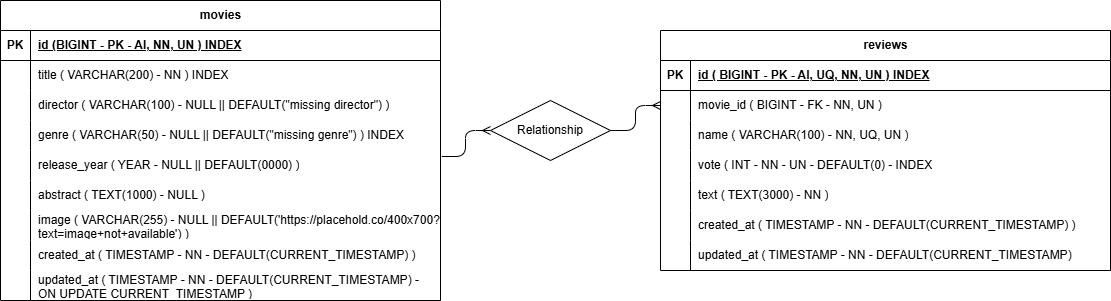

The diagram above was exported from draw.io. Its source (the exported page's mxGraphModel, read from the mxfile embedded in the PNG):
<mxGraphModel dx="1036" dy="301" grid="1" gridSize="10" guides="1" tooltips="1" connect="1" arrows="1" fold="1" page="1" pageScale="1" pageWidth="850" pageHeight="1100" math="0" shadow="0">
  <root>
    <mxCell id="0" />
    <mxCell id="1" parent="0" />
    <mxCell id="2" value="movies" style="shape=table;startSize=30;container=1;collapsible=1;childLayout=tableLayout;fixedRows=1;rowLines=0;fontStyle=1;align=center;resizeLast=1;html=1;" parent="1" vertex="1">
      <mxGeometry x="140" y="80" width="440" height="300" as="geometry" />
    </mxCell>
    <mxCell id="3" value="" style="shape=tableRow;horizontal=0;startSize=0;swimlaneHead=0;swimlaneBody=0;fillColor=none;collapsible=0;dropTarget=0;points=[[0,0.5],[1,0.5]];portConstraint=eastwest;top=0;left=0;right=0;bottom=1;" parent="2" vertex="1">
      <mxGeometry y="30" width="440" height="30" as="geometry" />
    </mxCell>
    <mxCell id="4" value="PK" style="shape=partialRectangle;connectable=0;fillColor=none;top=0;left=0;bottom=0;right=0;fontStyle=1;overflow=hidden;whiteSpace=wrap;html=1;" parent="3" vertex="1">
      <mxGeometry width="30" height="30" as="geometry">
        <mxRectangle width="30" height="30" as="alternateBounds" />
      </mxGeometry>
    </mxCell>
    <mxCell id="5" value="id&amp;nbsp;(BIGINT - PK - AI, NN, UN ) INDEX" style="shape=partialRectangle;connectable=0;fillColor=none;top=0;left=0;bottom=0;right=0;align=left;spacingLeft=6;fontStyle=5;overflow=hidden;whiteSpace=wrap;html=1;" parent="3" vertex="1">
      <mxGeometry x="30" width="410" height="30" as="geometry">
        <mxRectangle width="410" height="30" as="alternateBounds" />
      </mxGeometry>
    </mxCell>
    <mxCell id="6" value="" style="shape=tableRow;horizontal=0;startSize=0;swimlaneHead=0;swimlaneBody=0;fillColor=none;collapsible=0;dropTarget=0;points=[[0,0.5],[1,0.5]];portConstraint=eastwest;top=0;left=0;right=0;bottom=0;" parent="2" vertex="1">
      <mxGeometry y="60" width="440" height="30" as="geometry" />
    </mxCell>
    <mxCell id="7" value="" style="shape=partialRectangle;connectable=0;fillColor=none;top=0;left=0;bottom=0;right=0;editable=1;overflow=hidden;whiteSpace=wrap;html=1;" parent="6" vertex="1">
      <mxGeometry width="30" height="30" as="geometry">
        <mxRectangle width="30" height="30" as="alternateBounds" />
      </mxGeometry>
    </mxCell>
    <mxCell id="8" value="title ( VARCHAR(200) - NN ) INDEX" style="shape=partialRectangle;connectable=0;fillColor=none;top=0;left=0;bottom=0;right=0;align=left;spacingLeft=6;overflow=hidden;whiteSpace=wrap;html=1;" parent="6" vertex="1">
      <mxGeometry x="30" width="410" height="30" as="geometry">
        <mxRectangle width="410" height="30" as="alternateBounds" />
      </mxGeometry>
    </mxCell>
    <mxCell id="9" value="" style="shape=tableRow;horizontal=0;startSize=0;swimlaneHead=0;swimlaneBody=0;fillColor=none;collapsible=0;dropTarget=0;points=[[0,0.5],[1,0.5]];portConstraint=eastwest;top=0;left=0;right=0;bottom=0;" parent="2" vertex="1">
      <mxGeometry y="90" width="440" height="30" as="geometry" />
    </mxCell>
    <mxCell id="10" value="" style="shape=partialRectangle;connectable=0;fillColor=none;top=0;left=0;bottom=0;right=0;editable=1;overflow=hidden;whiteSpace=wrap;html=1;" parent="9" vertex="1">
      <mxGeometry width="30" height="30" as="geometry">
        <mxRectangle width="30" height="30" as="alternateBounds" />
      </mxGeometry>
    </mxCell>
    <mxCell id="11" value="director ( VARCHAR(100) - NULL || DEFAULT(&quot;missing director&quot;) )" style="shape=partialRectangle;connectable=0;fillColor=none;top=0;left=0;bottom=0;right=0;align=left;spacingLeft=6;overflow=hidden;whiteSpace=wrap;html=1;" parent="9" vertex="1">
      <mxGeometry x="30" width="410" height="30" as="geometry">
        <mxRectangle width="410" height="30" as="alternateBounds" />
      </mxGeometry>
    </mxCell>
    <mxCell id="12" value="" style="shape=tableRow;horizontal=0;startSize=0;swimlaneHead=0;swimlaneBody=0;fillColor=none;collapsible=0;dropTarget=0;points=[[0,0.5],[1,0.5]];portConstraint=eastwest;top=0;left=0;right=0;bottom=0;" parent="2" vertex="1">
      <mxGeometry y="120" width="440" height="30" as="geometry" />
    </mxCell>
    <mxCell id="13" value="" style="shape=partialRectangle;connectable=0;fillColor=none;top=0;left=0;bottom=0;right=0;editable=1;overflow=hidden;whiteSpace=wrap;html=1;" parent="12" vertex="1">
      <mxGeometry width="30" height="30" as="geometry">
        <mxRectangle width="30" height="30" as="alternateBounds" />
      </mxGeometry>
    </mxCell>
    <mxCell id="14" value="genre ( VARCHAR(50) - NULL || DEFAULT(&quot;missing genre&quot;) ) INDEX" style="shape=partialRectangle;connectable=0;fillColor=none;top=0;left=0;bottom=0;right=0;align=left;spacingLeft=6;overflow=hidden;whiteSpace=wrap;html=1;" parent="12" vertex="1">
      <mxGeometry x="30" width="410" height="30" as="geometry">
        <mxRectangle width="410" height="30" as="alternateBounds" />
      </mxGeometry>
    </mxCell>
    <mxCell id="18" style="shape=tableRow;horizontal=0;startSize=0;swimlaneHead=0;swimlaneBody=0;fillColor=none;collapsible=0;dropTarget=0;points=[[0,0.5],[1,0.5]];portConstraint=eastwest;top=0;left=0;right=0;bottom=0;" parent="2" vertex="1">
      <mxGeometry y="150" width="440" height="30" as="geometry" />
    </mxCell>
    <mxCell id="19" style="shape=partialRectangle;connectable=0;fillColor=none;top=0;left=0;bottom=0;right=0;editable=1;overflow=hidden;whiteSpace=wrap;html=1;" parent="18" vertex="1">
      <mxGeometry width="30" height="30" as="geometry">
        <mxRectangle width="30" height="30" as="alternateBounds" />
      </mxGeometry>
    </mxCell>
    <mxCell id="20" value="release_year ( YEAR - NULL || DEFAULT(0000) )" style="shape=partialRectangle;connectable=0;fillColor=none;top=0;left=0;bottom=0;right=0;align=left;spacingLeft=6;overflow=hidden;whiteSpace=wrap;html=1;" parent="18" vertex="1">
      <mxGeometry x="30" width="410" height="30" as="geometry">
        <mxRectangle width="410" height="30" as="alternateBounds" />
      </mxGeometry>
    </mxCell>
    <mxCell id="15" style="shape=tableRow;horizontal=0;startSize=0;swimlaneHead=0;swimlaneBody=0;fillColor=none;collapsible=0;dropTarget=0;points=[[0,0.5],[1,0.5]];portConstraint=eastwest;top=0;left=0;right=0;bottom=0;" parent="2" vertex="1">
      <mxGeometry y="180" width="440" height="30" as="geometry" />
    </mxCell>
    <mxCell id="16" style="shape=partialRectangle;connectable=0;fillColor=none;top=0;left=0;bottom=0;right=0;editable=1;overflow=hidden;whiteSpace=wrap;html=1;" parent="15" vertex="1">
      <mxGeometry width="30" height="30" as="geometry">
        <mxRectangle width="30" height="30" as="alternateBounds" />
      </mxGeometry>
    </mxCell>
    <mxCell id="17" value="abstract ( TEXT(1000) - NULL )" style="shape=partialRectangle;connectable=0;fillColor=none;top=0;left=0;bottom=0;right=0;align=left;spacingLeft=6;overflow=hidden;whiteSpace=wrap;html=1;" parent="15" vertex="1">
      <mxGeometry x="30" width="410" height="30" as="geometry">
        <mxRectangle width="410" height="30" as="alternateBounds" />
      </mxGeometry>
    </mxCell>
    <mxCell id="21" style="shape=tableRow;horizontal=0;startSize=0;swimlaneHead=0;swimlaneBody=0;fillColor=none;collapsible=0;dropTarget=0;points=[[0,0.5],[1,0.5]];portConstraint=eastwest;top=0;left=0;right=0;bottom=0;" parent="2" vertex="1">
      <mxGeometry y="210" width="440" height="30" as="geometry" />
    </mxCell>
    <mxCell id="22" style="shape=partialRectangle;connectable=0;fillColor=none;top=0;left=0;bottom=0;right=0;editable=1;overflow=hidden;whiteSpace=wrap;html=1;" parent="21" vertex="1">
      <mxGeometry width="30" height="30" as="geometry">
        <mxRectangle width="30" height="30" as="alternateBounds" />
      </mxGeometry>
    </mxCell>
    <mxCell id="23" value="image ( VARCHAR(255) - NULL || DEFAULT('https://placehold.co/400x700?text=image+not+available') )" style="shape=partialRectangle;connectable=0;fillColor=none;top=0;left=0;bottom=0;right=0;align=left;spacingLeft=6;overflow=hidden;whiteSpace=wrap;html=1;" parent="21" vertex="1">
      <mxGeometry x="30" width="410" height="30" as="geometry">
        <mxRectangle width="410" height="30" as="alternateBounds" />
      </mxGeometry>
    </mxCell>
    <mxCell id="24" style="shape=tableRow;horizontal=0;startSize=0;swimlaneHead=0;swimlaneBody=0;fillColor=none;collapsible=0;dropTarget=0;points=[[0,0.5],[1,0.5]];portConstraint=eastwest;top=0;left=0;right=0;bottom=0;" parent="2" vertex="1">
      <mxGeometry y="240" width="440" height="30" as="geometry" />
    </mxCell>
    <mxCell id="25" style="shape=partialRectangle;connectable=0;fillColor=none;top=0;left=0;bottom=0;right=0;editable=1;overflow=hidden;whiteSpace=wrap;html=1;" parent="24" vertex="1">
      <mxGeometry width="30" height="30" as="geometry">
        <mxRectangle width="30" height="30" as="alternateBounds" />
      </mxGeometry>
    </mxCell>
    <mxCell id="26" value="created_at ( TIMESTAMP - NN - DEFAULT(CURRENT_TIMESTAMP) )" style="shape=partialRectangle;connectable=0;fillColor=none;top=0;left=0;bottom=0;right=0;align=left;spacingLeft=6;overflow=hidden;whiteSpace=wrap;html=1;" parent="24" vertex="1">
      <mxGeometry x="30" width="410" height="30" as="geometry">
        <mxRectangle width="410" height="30" as="alternateBounds" />
      </mxGeometry>
    </mxCell>
    <mxCell id="27" style="shape=tableRow;horizontal=0;startSize=0;swimlaneHead=0;swimlaneBody=0;fillColor=none;collapsible=0;dropTarget=0;points=[[0,0.5],[1,0.5]];portConstraint=eastwest;top=0;left=0;right=0;bottom=0;" parent="2" vertex="1">
      <mxGeometry y="270" width="440" height="30" as="geometry" />
    </mxCell>
    <mxCell id="28" style="shape=partialRectangle;connectable=0;fillColor=none;top=0;left=0;bottom=0;right=0;editable=1;overflow=hidden;whiteSpace=wrap;html=1;" parent="27" vertex="1">
      <mxGeometry width="30" height="30" as="geometry">
        <mxRectangle width="30" height="30" as="alternateBounds" />
      </mxGeometry>
    </mxCell>
    <mxCell id="29" value="updated_at ( TIMESTAMP - NN - DEFAULT(CURRENT_TIMESTAMP) - ON UPDATE CURRENT_TIMESTAMP )" style="shape=partialRectangle;connectable=0;fillColor=none;top=0;left=0;bottom=0;right=0;align=left;spacingLeft=6;overflow=hidden;whiteSpace=wrap;html=1;" parent="27" vertex="1">
      <mxGeometry x="30" width="410" height="30" as="geometry">
        <mxRectangle width="410" height="30" as="alternateBounds" />
      </mxGeometry>
    </mxCell>
    <mxCell id="30" value="reviews" style="shape=table;startSize=30;container=1;collapsible=1;childLayout=tableLayout;fixedRows=1;rowLines=0;fontStyle=1;align=center;resizeLast=1;html=1;" parent="1" vertex="1">
      <mxGeometry x="800" y="110" width="450" height="240" as="geometry" />
    </mxCell>
    <mxCell id="31" value="" style="shape=tableRow;horizontal=0;startSize=0;swimlaneHead=0;swimlaneBody=0;fillColor=none;collapsible=0;dropTarget=0;points=[[0,0.5],[1,0.5]];portConstraint=eastwest;top=0;left=0;right=0;bottom=1;" parent="30" vertex="1">
      <mxGeometry y="30" width="450" height="30" as="geometry" />
    </mxCell>
    <mxCell id="32" value="PK" style="shape=partialRectangle;connectable=0;fillColor=none;top=0;left=0;bottom=0;right=0;fontStyle=1;overflow=hidden;whiteSpace=wrap;html=1;" parent="31" vertex="1">
      <mxGeometry width="30" height="30" as="geometry">
        <mxRectangle width="30" height="30" as="alternateBounds" />
      </mxGeometry>
    </mxCell>
    <mxCell id="33" value="id ( BIGINT - PK - AI, UQ, NN, UN ) INDEX" style="shape=partialRectangle;connectable=0;fillColor=none;top=0;left=0;bottom=0;right=0;align=left;spacingLeft=6;fontStyle=5;overflow=hidden;whiteSpace=wrap;html=1;" parent="31" vertex="1">
      <mxGeometry x="30" width="420" height="30" as="geometry">
        <mxRectangle width="420" height="30" as="alternateBounds" />
      </mxGeometry>
    </mxCell>
    <mxCell id="34" value="" style="shape=tableRow;horizontal=0;startSize=0;swimlaneHead=0;swimlaneBody=0;fillColor=none;collapsible=0;dropTarget=0;points=[[0,0.5],[1,0.5]];portConstraint=eastwest;top=0;left=0;right=0;bottom=0;" parent="30" vertex="1">
      <mxGeometry y="60" width="450" height="30" as="geometry" />
    </mxCell>
    <mxCell id="35" value="" style="shape=partialRectangle;connectable=0;fillColor=none;top=0;left=0;bottom=0;right=0;editable=1;overflow=hidden;whiteSpace=wrap;html=1;" parent="34" vertex="1">
      <mxGeometry width="30" height="30" as="geometry">
        <mxRectangle width="30" height="30" as="alternateBounds" />
      </mxGeometry>
    </mxCell>
    <mxCell id="36" value="movie_id ( BIGINT - FK - NN, UN )" style="shape=partialRectangle;connectable=0;fillColor=none;top=0;left=0;bottom=0;right=0;align=left;spacingLeft=6;overflow=hidden;whiteSpace=wrap;html=1;" parent="34" vertex="1">
      <mxGeometry x="30" width="420" height="30" as="geometry">
        <mxRectangle width="420" height="30" as="alternateBounds" />
      </mxGeometry>
    </mxCell>
    <mxCell id="37" value="" style="shape=tableRow;horizontal=0;startSize=0;swimlaneHead=0;swimlaneBody=0;fillColor=none;collapsible=0;dropTarget=0;points=[[0,0.5],[1,0.5]];portConstraint=eastwest;top=0;left=0;right=0;bottom=0;" parent="30" vertex="1">
      <mxGeometry y="90" width="450" height="30" as="geometry" />
    </mxCell>
    <mxCell id="38" value="" style="shape=partialRectangle;connectable=0;fillColor=none;top=0;left=0;bottom=0;right=0;editable=1;overflow=hidden;whiteSpace=wrap;html=1;" parent="37" vertex="1">
      <mxGeometry width="30" height="30" as="geometry">
        <mxRectangle width="30" height="30" as="alternateBounds" />
      </mxGeometry>
    </mxCell>
    <mxCell id="39" value="name ( VARCHAR(100) - NN, UQ, UN )" style="shape=partialRectangle;connectable=0;fillColor=none;top=0;left=0;bottom=0;right=0;align=left;spacingLeft=6;overflow=hidden;whiteSpace=wrap;html=1;" parent="37" vertex="1">
      <mxGeometry x="30" width="420" height="30" as="geometry">
        <mxRectangle width="420" height="30" as="alternateBounds" />
      </mxGeometry>
    </mxCell>
    <mxCell id="40" value="" style="shape=tableRow;horizontal=0;startSize=0;swimlaneHead=0;swimlaneBody=0;fillColor=none;collapsible=0;dropTarget=0;points=[[0,0.5],[1,0.5]];portConstraint=eastwest;top=0;left=0;right=0;bottom=0;" parent="30" vertex="1">
      <mxGeometry y="120" width="450" height="30" as="geometry" />
    </mxCell>
    <mxCell id="41" value="" style="shape=partialRectangle;connectable=0;fillColor=none;top=0;left=0;bottom=0;right=0;editable=1;overflow=hidden;whiteSpace=wrap;html=1;" parent="40" vertex="1">
      <mxGeometry width="30" height="30" as="geometry">
        <mxRectangle width="30" height="30" as="alternateBounds" />
      </mxGeometry>
    </mxCell>
    <mxCell id="42" value="vote ( INT - NN - UN&amp;nbsp;- DEFAULT(0) - INDEX" style="shape=partialRectangle;connectable=0;fillColor=none;top=0;left=0;bottom=0;right=0;align=left;spacingLeft=6;overflow=hidden;whiteSpace=wrap;html=1;" parent="40" vertex="1">
      <mxGeometry x="30" width="420" height="30" as="geometry">
        <mxRectangle width="420" height="30" as="alternateBounds" />
      </mxGeometry>
    </mxCell>
    <mxCell id="46" value="" style="shape=tableRow;horizontal=0;startSize=0;swimlaneHead=0;swimlaneBody=0;fillColor=none;collapsible=0;dropTarget=0;points=[[0,0.5],[1,0.5]];portConstraint=eastwest;top=0;left=0;right=0;bottom=0;" parent="30" vertex="1">
      <mxGeometry y="150" width="450" height="30" as="geometry" />
    </mxCell>
    <mxCell id="47" value="" style="shape=partialRectangle;connectable=0;fillColor=none;top=0;left=0;bottom=0;right=0;editable=1;overflow=hidden;whiteSpace=wrap;html=1;" parent="46" vertex="1">
      <mxGeometry width="30" height="30" as="geometry">
        <mxRectangle width="30" height="30" as="alternateBounds" />
      </mxGeometry>
    </mxCell>
    <mxCell id="48" value="text ( TEXT(3000) - NN )" style="shape=partialRectangle;connectable=0;fillColor=none;top=0;left=0;bottom=0;right=0;align=left;spacingLeft=6;overflow=hidden;whiteSpace=wrap;html=1;" parent="46" vertex="1">
      <mxGeometry x="30" width="420" height="30" as="geometry">
        <mxRectangle width="420" height="30" as="alternateBounds" />
      </mxGeometry>
    </mxCell>
    <mxCell id="52" value="" style="shape=tableRow;horizontal=0;startSize=0;swimlaneHead=0;swimlaneBody=0;fillColor=none;collapsible=0;dropTarget=0;points=[[0,0.5],[1,0.5]];portConstraint=eastwest;top=0;left=0;right=0;bottom=0;" parent="30" vertex="1">
      <mxGeometry y="180" width="450" height="30" as="geometry" />
    </mxCell>
    <mxCell id="53" value="" style="shape=partialRectangle;connectable=0;fillColor=none;top=0;left=0;bottom=0;right=0;editable=1;overflow=hidden;whiteSpace=wrap;html=1;" parent="52" vertex="1">
      <mxGeometry width="30" height="30" as="geometry">
        <mxRectangle width="30" height="30" as="alternateBounds" />
      </mxGeometry>
    </mxCell>
    <mxCell id="54" value="created_at ( TIMESTAMP - NN - DEFAULT(CURRENT_TIMESTAMP) )" style="shape=partialRectangle;connectable=0;fillColor=none;top=0;left=0;bottom=0;right=0;align=left;spacingLeft=6;overflow=hidden;whiteSpace=wrap;html=1;" parent="52" vertex="1">
      <mxGeometry x="30" width="420" height="30" as="geometry">
        <mxRectangle width="420" height="30" as="alternateBounds" />
      </mxGeometry>
    </mxCell>
    <mxCell id="49" value="" style="shape=tableRow;horizontal=0;startSize=0;swimlaneHead=0;swimlaneBody=0;fillColor=none;collapsible=0;dropTarget=0;points=[[0,0.5],[1,0.5]];portConstraint=eastwest;top=0;left=0;right=0;bottom=0;" parent="30" vertex="1">
      <mxGeometry y="210" width="450" height="30" as="geometry" />
    </mxCell>
    <mxCell id="50" value="" style="shape=partialRectangle;connectable=0;fillColor=none;top=0;left=0;bottom=0;right=0;editable=1;overflow=hidden;whiteSpace=wrap;html=1;" parent="49" vertex="1">
      <mxGeometry width="30" height="30" as="geometry">
        <mxRectangle width="30" height="30" as="alternateBounds" />
      </mxGeometry>
    </mxCell>
    <mxCell id="51" value="updated_at ( TIMESTAMP - NN - DEFAULT(CURRENT_TIMESTAMP)&amp;nbsp;" style="shape=partialRectangle;connectable=0;fillColor=none;top=0;left=0;bottom=0;right=0;align=left;spacingLeft=6;overflow=hidden;whiteSpace=wrap;html=1;" parent="49" vertex="1">
      <mxGeometry x="30" width="420" height="30" as="geometry">
        <mxRectangle width="420" height="30" as="alternateBounds" />
      </mxGeometry>
    </mxCell>
    <mxCell id="43" value="" style="edgeStyle=orthogonalEdgeStyle;fontSize=12;html=1;endArrow=ERmany;entryX=0;entryY=0.5;entryDx=0;entryDy=0;exitX=1;exitY=0.5;exitDx=0;exitDy=0;" parent="1" source="44" target="34" edge="1">
      <mxGeometry width="100" height="100" relative="1" as="geometry">
        <mxPoint x="590" y="240" as="sourcePoint" />
        <mxPoint x="900" y="240" as="targetPoint" />
      </mxGeometry>
    </mxCell>
    <mxCell id="45" value="" style="edgeStyle=orthogonalEdgeStyle;fontSize=12;html=1;endArrow=ERmany;entryX=0;entryY=0.5;entryDx=0;entryDy=0;exitX=1.003;exitY=0.2;exitDx=0;exitDy=0;exitPerimeter=0;" parent="1" source="18" target="44" edge="1">
      <mxGeometry width="100" height="100" relative="1" as="geometry">
        <mxPoint x="581" y="236" as="sourcePoint" />
        <mxPoint x="780" y="155" as="targetPoint" />
      </mxGeometry>
    </mxCell>
    <mxCell id="44" value="Relationship" style="shape=rhombus;perimeter=rhombusPerimeter;whiteSpace=wrap;html=1;align=center;" parent="1" vertex="1">
      <mxGeometry x="630" y="180" width="120" height="60" as="geometry" />
    </mxCell>
  </root>
</mxGraphModel>